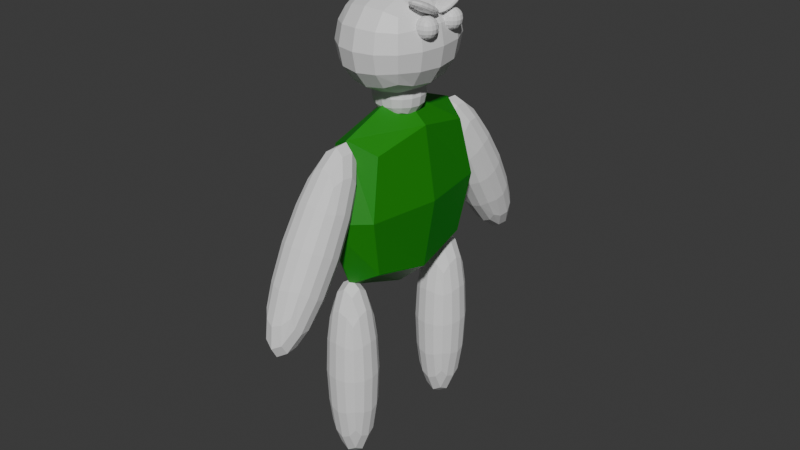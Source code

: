 # Source: CharacterModelAngry.blend  (saved by Blender 4.3.34; exported with 4.5.12 LTS)
import bpy
from mathutils import Matrix  # noqa: F401  (used for matrix-valued properties, if any)

bpy.ops.wm.read_factory_settings(use_empty=True)
scene = bpy.context.scene
scene.name = 'Scene'

# ---- collections
col_collection = bpy.data.collections.new('Collection'); scene.collection.children.link(col_collection)

# ---- images (referenced by path relative to the original .blend; pixels are not part of the script)
import os
ASSET_DIR = os.environ.get("B2B_ASSET_DIR", "")  # directory of the original .blend (textures are referenced by path, not embedded)
HERE = os.path.dirname(os.path.abspath(__file__))  # packed textures are extracted next to this script under _unpacked/

def load_image(name, relpath, width, height, colorspace="sRGB"):
    """Load a texture the original file referenced (path relative to the .blend, or extracted next to this script)."""
    p = next((c for c in (os.path.join(HERE, relpath), os.path.join(ASSET_DIR, relpath)) if relpath and os.path.exists(c)), "")
    if p:
        img = bpy.data.images.load(p, check_existing=True)
        img.name = name
    else:  # same state as the original file: an image datablock whose file is absent (Cycles renders it pink)
        img = bpy.data.images.new(name, width, height)
        img.source = "FILE"
        img.filepath = "//" + (relpath or name)
    img.colorspace_settings.name = colorspace
    return img
img_material_base_color = load_image('Material Base Color', '_unpacked/Material_Base_Color.1ebfc299.png', 1024, 1024, 'sRGB')

# ---- materials (node trees are filled in below, after node groups)
mat_material = bpy.data.materials.new('Material')
mat_material.alpha_threshold = 0.0
mat_material.roughness = 0.5
mat_material.line_color = (0.0, 0.0, 0.0, 1.0)
mat_material_001 = bpy.data.materials.new('Material.001')
mat_material_001.alpha_threshold = 0.0
mat_material_001.roughness = 0.5
mat_material_001.line_color = (0.0, 0.0, 0.0, 1.0)
mat_material_002 = bpy.data.materials.new('Material.002')
mat_material_002.alpha_threshold = 0.0
mat_material_002.roughness = 0.5
mat_material_002.line_color = (0.0, 0.0, 0.0, 1.0)
mat_material_006 = bpy.data.materials.new('Material.006')
mat_material_006.alpha_threshold = 0.0
mat_material_006.roughness = 0.5
mat_material_006.line_color = (0.0, 0.0, 0.0, 1.0)

# ---- material node trees
mat_material.use_nodes = True; mat_material.node_tree.nodes.clear()
_N = mat_material.node_tree.nodes; _L = mat_material.node_tree.links
n0 = _N.new('ShaderNodeOutputMaterial'); n0.name = 'Material Output'; n0.location = (300, 300)
n1 = _N.new('ShaderNodeBsdfPrincipled'); n1.name = 'Principled BSDF'; n1.location = (10, 300)
n1.inputs[3].default_value = 1.45
n2 = _N.new('ShaderNodeTexImage'); n2.name = 'Image Texture'; n2.location = (-280, 280)
n2.image = img_material_base_color
_L.new(n1.outputs[0], n0.inputs[0])
_L.new(n2.outputs[0], n1.inputs[0])
n0.is_active_output = True
mat_material_001.use_nodes = True; mat_material_001.node_tree.nodes.clear()
_N = mat_material_001.node_tree.nodes; _L = mat_material_001.node_tree.links
n0 = _N.new('ShaderNodeOutputMaterial'); n0.name = 'Material Output'; n0.location = (300, 300)
n1 = _N.new('ShaderNodeBsdfPrincipled'); n1.name = 'Principled BSDF'; n1.location = (10, 300)
n1.inputs[3].default_value = 1.45
_L.new(n1.outputs[0], n0.inputs[0])
n0.is_active_output = True
mat_material_002.use_nodes = True; mat_material_002.node_tree.nodes.clear()
_N = mat_material_002.node_tree.nodes; _L = mat_material_002.node_tree.links
n0 = _N.new('ShaderNodeOutputMaterial'); n0.name = 'Material Output'; n0.location = (300, 300)
n1 = _N.new('ShaderNodeBsdfPrincipled'); n1.name = 'Principled BSDF'; n1.location = (10, 300)
n1.inputs[3].default_value = 1.45
_L.new(n1.outputs[0], n0.inputs[0])
n0.is_active_output = True
mat_material_006.use_nodes = True; mat_material_006.node_tree.nodes.clear()
_N = mat_material_006.node_tree.nodes; _L = mat_material_006.node_tree.links
n0 = _N.new('ShaderNodeOutputMaterial'); n0.name = 'Material Output'; n0.location = (300, 300)
n1 = _N.new('ShaderNodeBsdfPrincipled'); n1.name = 'Principled BSDF'; n1.location = (10, 300)
n1.inputs[3].default_value = 1.45
_L.new(n1.outputs[0], n0.inputs[0])
n0.is_active_output = True

# ---- world
world_world = bpy.data.worlds.new('World'); scene.world = world_world
world_world.use_nodes = True; world_world.node_tree.nodes.clear()
_N = world_world.node_tree.nodes; _L = world_world.node_tree.links
n0 = _N.new('ShaderNodeOutputWorld'); n0.name = 'World Output'; n0.location = (300, 300)
n1 = _N.new('ShaderNodeBackground'); n1.name = 'Background'; n1.location = (10, 300)
n1.inputs[0].default_value = (0.05088, 0.05088, 0.05088, 1.0)
_L.new(n1.outputs[0], n0.inputs[0])
n0.is_active_output = True
world_world.color = (0.05088, 0.05088, 0.05088)
world_world.sun_shadow_jitter_overblur = 0.0

# ---- meshes
me_cube = bpy.data.meshes.new('Cube')
me_cube.from_pydata([(0.5, 0.5, 0.5), (0.5, 0.5, -0.5), (0.5, -0.5, 0.5), (0.5, -0.5, -0.5), (-0.5, 0.5, 0.5), (-0.5, 0.5, -0.5), (-0.5, -0.5, 0.5), (-0.5, -0.5, -0.5), (-0.6096, 1.583e-08, -0.6096), (5.588e-09, 0.6096, -0.6096), (0.6096, 0.6096, 1.863e-09), (-0.6096, -0.6096, -2.794e-09), (0.6096, -0.6096, 1.863e-09), (-0.6096, 0.6096, -2.794e-09), (-1.863e-09, -0.6096, 0.6096), (0.6096, -1.863e-09, 0.6096), (-9.313e-10, -0.6096, -0.6096), (-0.6096, 6.519e-09, 0.6096), (1.863e-09, 0.6096, 0.6096), (0.6096, -1.863e-09, -0.6096), (-6.519e-09, 8.382e-09, 0.8395), (1.304e-08, -0.8395, 4.657e-09), (-0.8395, 1.024e-08, 5.588e-09), (0.0, -5.588e-09, -0.8395), (0.8395, 9.313e-09, 0.0), (1.304e-08, 0.8395, 7.451e-09)], [], [(0, 18, 20, 15), (18, 4, 17, 20), (20, 17, 6, 14), (15, 20, 14, 2), (3, 12, 21, 16), (12, 2, 14, 21), (21, 14, 6, 11), (16, 21, 11, 7), (7, 11, 22, 8), (11, 6, 17, 22), (22, 17, 4, 13), (8, 22, 13, 5), (5, 9, 23, 8), (9, 1, 19, 23), (23, 19, 3, 16), (8, 23, 16, 7), (1, 10, 24, 19), (10, 0, 15, 24), (24, 15, 2, 12), (19, 24, 12, 3), (5, 13, 25, 9), (13, 4, 18, 25), (25, 18, 0, 10), (9, 25, 10, 1)])
_uv = me_cube.uv_layers.new(name='UVMap')
_uv.uv.foreach_set('vector', [0.625, 0.5, 0.75, 0.5, 0.75, 0.625, 0.625, 0.625, 0.75, 0.5, 0.875, 0.5, 0.875, 0.625, 0.75, 0.625, 0.75, 0.625, 0.875, 0.625, 0.875, 0.75, 0.75, 0.75, 0.625, 0.625, 0.75, 0.625, 0.75, 0.75, 0.625, 0.75, 0.375, 0.75, 0.5, 0.75, 0.5, 0.875, 0.375, 0.875, 0.5, 0.75, 0.625, 0.75, 0.625, 0.875, 0.5, 0.875, 0.5, 0.875, 0.625, 0.875, 0.625, 1.0, 0.5, 1.0, 0.375, 0.875, 0.5, 0.875, 0.5, 1.0, 0.375, 1.0, 0.375, 0.0, 0.5, 0.0, 0.5, 0.125, 0.375, 0.125, 0.5, 0.0, 0.625, 0.0, 0.625, 0.125, 0.5, 0.125, 0.5, 0.125, 0.625, 0.125, 0.625, 0.25, 0.5, 0.25, 0.375, 0.125, 0.5, 0.125, 0.5, 0.25, 0.375, 0.25, 0.125, 0.5, 0.25, 0.5, 0.25, 0.625, 0.125, 0.625, 0.25, 0.5, 0.375, 0.5, 0.375, 0.625, 0.25, 0.625, 0.25, 0.625, 0.375, 0.625, 0.375, 0.75, 0.25, 0.75, 0.125, 0.625, 0.25, 0.625, 0.25, 0.75, 0.125, 0.75, 0.375, 0.5, 0.5, 0.5, 0.5, 0.625, 0.375, 0.625, 0.5, 0.5, 0.625, 0.5, 0.625, 0.625, 0.5, 0.625, 0.5, 0.625, 0.625, 0.625, 0.625, 0.75, 0.5, 0.75, 0.375, 0.625, 0.5, 0.625, 0.5, 0.75, 0.375, 0.75, 0.375, 0.25, 0.5, 0.25, 0.5, 0.375, 0.375, 0.375, 0.5, 0.25, 0.625, 0.25, 0.625, 0.375, 0.5, 0.375, 0.5, 0.375, 0.625, 0.375, 0.625, 0.5, 0.5, 0.5, 0.375, 0.375, 0.5, 0.375, 0.5, 0.5, 0.375, 0.5])
me_cube.materials.append(mat_material)
me_cube.use_mirror_vertex_groups = False
me_cube.update()
me_cube_001 = bpy.data.meshes.new('Cube.001')
me_cube_001.from_pydata([(-1.0, -1.0, -1.0), (-1.0, -1.0, 1.0), (-1.0, 1.0, -1.0), (-1.0, 1.0, 1.0), (1.0, -1.0, -1.0), (1.0, -1.0, 1.0), (1.0, 1.0, -1.0), (1.0, 1.0, 1.0)], [], [(0, 1, 3, 2), (2, 3, 7, 6), (6, 7, 5, 4), (4, 5, 1, 0), (2, 6, 4, 0), (7, 3, 1, 5)])
_uv = me_cube_001.uv_layers.new(name='UVMap')
_uv.uv.foreach_set('vector', [0.375, 0.0, 0.625, 0.0, 0.625, 0.25, 0.375, 0.25, 0.375, 0.25, 0.625, 0.25, 0.625, 0.5, 0.375, 0.5, 0.375, 0.5, 0.625, 0.5, 0.625, 0.75, 0.375, 0.75, 0.375, 0.75, 0.625, 0.75, 0.625, 1.0, 0.375, 1.0, 0.125, 0.5, 0.375, 0.5, 0.375, 0.75, 0.125, 0.75, 0.625, 0.5, 0.875, 0.5, 0.875, 0.75, 0.625, 0.75])
me_cube_001.update()
me_cube_002 = bpy.data.meshes.new('Cube.002')
me_cube_002.from_pydata([(-1.0, -1.0, -1.0), (-1.0, -1.0, 1.0), (-1.0, 1.0, -1.0), (-1.0, 1.0, 1.0), (1.0, -1.0, -1.0), (1.0, -1.0, 1.0), (1.0, 1.0, -1.0), (1.0, 1.0, 1.0)], [], [(0, 1, 3, 2), (2, 3, 7, 6), (6, 7, 5, 4), (4, 5, 1, 0), (2, 6, 4, 0), (7, 3, 1, 5)])
_uv = me_cube_002.uv_layers.new(name='UVMap')
_uv.uv.foreach_set('vector', [0.375, 0.0, 0.625, 0.0, 0.625, 0.25, 0.375, 0.25, 0.375, 0.25, 0.625, 0.25, 0.625, 0.5, 0.375, 0.5, 0.375, 0.5, 0.625, 0.5, 0.625, 0.75, 0.375, 0.75, 0.375, 0.75, 0.625, 0.75, 0.625, 1.0, 0.375, 1.0, 0.125, 0.5, 0.375, 0.5, 0.375, 0.75, 0.125, 0.75, 0.625, 0.5, 0.875, 0.5, 0.875, 0.75, 0.625, 0.75])
me_cube_002.update()
me_cube_003 = bpy.data.meshes.new('Cube.003')
me_cube_003.from_pydata([(-1.0, -1.0, -1.0), (-1.0, -1.0, 1.0), (-1.0, 1.0, -1.0), (-1.0, 1.0, 1.0), (1.0, -1.0, -1.0), (1.0, -1.0, 1.0), (1.0, 1.0, -1.0), (1.0, 1.0, 1.0)], [], [(0, 1, 3, 2), (2, 3, 7, 6), (6, 7, 5, 4), (4, 5, 1, 0), (2, 6, 4, 0), (7, 3, 1, 5)])
_uv = me_cube_003.uv_layers.new(name='UVMap')
_uv.uv.foreach_set('vector', [0.375, 0.0, 0.625, 0.0, 0.625, 0.25, 0.375, 0.25, 0.375, 0.25, 0.625, 0.25, 0.625, 0.5, 0.375, 0.5, 0.375, 0.5, 0.625, 0.5, 0.625, 0.75, 0.375, 0.75, 0.375, 0.75, 0.625, 0.75, 0.625, 1.0, 0.375, 1.0, 0.125, 0.5, 0.375, 0.5, 0.375, 0.75, 0.125, 0.75, 0.625, 0.5, 0.875, 0.5, 0.875, 0.75, 0.625, 0.75])
me_cube_003.update()
me_cube_004 = bpy.data.meshes.new('Cube.004')
me_cube_004.from_pydata([(-1.0, -1.0, -1.0), (-1.0, -1.0, 1.0), (-1.0, 1.0, -1.0), (-1.0, 1.0, 1.0), (1.0, -1.0, -1.0), (1.0, -1.0, 1.0), (1.0, 1.0, -1.0), (1.0, 1.0, 1.0)], [], [(0, 1, 3, 2), (2, 3, 7, 6), (6, 7, 5, 4), (4, 5, 1, 0), (2, 6, 4, 0), (7, 3, 1, 5)])
_uv = me_cube_004.uv_layers.new(name='UVMap')
_uv.uv.foreach_set('vector', [0.375, 0.0, 0.625, 0.0, 0.625, 0.25, 0.375, 0.25, 0.375, 0.25, 0.625, 0.25, 0.625, 0.5, 0.375, 0.5, 0.375, 0.5, 0.625, 0.5, 0.625, 0.75, 0.375, 0.75, 0.375, 0.75, 0.625, 0.75, 0.625, 1.0, 0.375, 1.0, 0.125, 0.5, 0.375, 0.5, 0.375, 0.75, 0.125, 0.75, 0.625, 0.5, 0.875, 0.5, 0.875, 0.75, 0.625, 0.75])
me_cube_004.update()
me_cube_005 = bpy.data.meshes.new('Cube.005')
me_cube_005.from_pydata([(1.0, 1.0, 1.0), (1.0, 1.0, -1.0), (1.0, -1.0, 1.0), (1.0, -1.0, -1.0), (-1.0, 1.0, 1.0), (-1.0, 1.0, -1.0), (-1.0, -1.0, 1.0), (-1.0, -1.0, -1.0)], [], [(0, 4, 6, 2), (3, 2, 6, 7), (7, 6, 4, 5), (5, 1, 3, 7), (1, 0, 2, 3), (5, 4, 0, 1)])
_uv = me_cube_005.uv_layers.new(name='UVMap')
_uv.uv.foreach_set('vector', [0.625, 0.5, 0.875, 0.5, 0.875, 0.75, 0.625, 0.75, 0.375, 0.75, 0.625, 0.75, 0.625, 1.0, 0.375, 1.0, 0.375, 0.0, 0.625, 0.0, 0.625, 0.25, 0.375, 0.25, 0.125, 0.5, 0.375, 0.5, 0.375, 0.75, 0.125, 0.75, 0.375, 0.5, 0.625, 0.5, 0.625, 0.75, 0.375, 0.75, 0.375, 0.25, 0.625, 0.25, 0.625, 0.5, 0.375, 0.5])
me_cube_005.materials.append(mat_material_001)
me_cube_005.use_mirror_vertex_groups = False
me_cube_005.update()
me_cube_006 = bpy.data.meshes.new('Cube.006')
me_cube_006.from_pydata([(1.0, 1.0, 1.0), (1.0, 1.0, -1.0), (1.0, -1.0, 1.0), (1.0, -1.0, -1.0), (-1.0, 1.0, 1.0), (-1.0, 1.0, -1.0), (-1.0, -1.0, 1.0), (-1.0, -1.0, -1.0)], [], [(0, 4, 6, 2), (3, 2, 6, 7), (7, 6, 4, 5), (5, 1, 3, 7), (1, 0, 2, 3), (5, 4, 0, 1)])
_uv = me_cube_006.uv_layers.new(name='UVMap')
_uv.uv.foreach_set('vector', [0.625, 0.5, 0.875, 0.5, 0.875, 0.75, 0.625, 0.75, 0.375, 0.75, 0.625, 0.75, 0.625, 1.0, 0.375, 1.0, 0.375, 0.0, 0.625, 0.0, 0.625, 0.25, 0.375, 0.25, 0.125, 0.5, 0.375, 0.5, 0.375, 0.75, 0.125, 0.75, 0.375, 0.5, 0.625, 0.5, 0.625, 0.75, 0.375, 0.75, 0.375, 0.25, 0.625, 0.25, 0.625, 0.5, 0.375, 0.5])
me_cube_006.materials.append(mat_material_002)
me_cube_006.use_mirror_vertex_groups = False
me_cube_006.update()
me_cube_010 = bpy.data.meshes.new('Cube.010')
me_cube_010.from_pydata([(1.0, 1.0, 1.0), (1.0, 1.0, -1.0), (1.0, -1.0, 1.0), (1.0, -1.0, -1.0), (-1.0, 1.0, 1.0), (-1.0, 1.0, -1.0), (-1.0, -1.0, 1.0), (-1.0, -1.0, -1.0)], [], [(0, 4, 6, 2), (3, 2, 6, 7), (7, 6, 4, 5), (5, 1, 3, 7), (1, 0, 2, 3), (5, 4, 0, 1)])
_uv = me_cube_010.uv_layers.new(name='UVMap')
_uv.uv.foreach_set('vector', [0.625, 0.5, 0.875, 0.5, 0.875, 0.75, 0.625, 0.75, 0.375, 0.75, 0.625, 0.75, 0.625, 1.0, 0.375, 1.0, 0.375, 0.0, 0.625, 0.0, 0.625, 0.25, 0.375, 0.25, 0.125, 0.5, 0.375, 0.5, 0.375, 0.75, 0.125, 0.75, 0.375, 0.5, 0.625, 0.5, 0.625, 0.75, 0.375, 0.75, 0.375, 0.25, 0.625, 0.25, 0.625, 0.5, 0.375, 0.5])
me_cube_010.materials.append(mat_material_006)
me_cube_010.use_mirror_vertex_groups = False
me_cube_010.update()
me_cube_011 = bpy.data.meshes.new('Cube.011')
me_cube_011.from_pydata([(1.0, 1.0, 1.0), (1.0, 1.0, -1.0), (1.0, -1.0, 1.0), (1.0, -1.0, -1.0), (-1.0, 1.0, 1.0), (-1.0, 1.0, -1.0), (-1.0, -1.0, 1.0), (-1.0, -1.0, -1.0)], [], [(0, 4, 6, 2), (3, 2, 6, 7), (7, 6, 4, 5), (5, 1, 3, 7), (1, 0, 2, 3), (5, 4, 0, 1)])
_uv = me_cube_011.uv_layers.new(name='UVMap')
_uv.uv.foreach_set('vector', [0.625, 0.5, 0.875, 0.5, 0.875, 0.75, 0.625, 0.75, 0.375, 0.75, 0.625, 0.75, 0.625, 1.0, 0.375, 1.0, 0.375, 0.0, 0.625, 0.0, 0.625, 0.25, 0.375, 0.25, 0.125, 0.5, 0.375, 0.5, 0.375, 0.75, 0.125, 0.75, 0.375, 0.5, 0.625, 0.5, 0.625, 0.75, 0.375, 0.75, 0.375, 0.25, 0.625, 0.25, 0.625, 0.5, 0.375, 0.5])
me_cube_011.materials.append(mat_material_006)
me_cube_011.use_mirror_vertex_groups = False
me_cube_011.update()
me_cube_012 = bpy.data.meshes.new('Cube.012')
me_cube_012.from_pydata([(1.0, 1.0, 1.0), (1.0, 1.0, -1.0), (1.0, -1.0, 1.0), (1.0, -1.0, -1.0), (-1.0, 1.0, 1.0), (-1.0, 1.0, -1.0), (-1.0, -1.0, 1.0), (-1.0, -1.0, -1.0)], [], [(0, 4, 6, 2), (3, 2, 6, 7), (7, 6, 4, 5), (5, 1, 3, 7), (1, 0, 2, 3), (5, 4, 0, 1)])
_uv = me_cube_012.uv_layers.new(name='UVMap')
_uv.uv.foreach_set('vector', [0.625, 0.5, 0.875, 0.5, 0.875, 0.75, 0.625, 0.75, 0.375, 0.75, 0.625, 0.75, 0.625, 1.0, 0.375, 1.0, 0.375, 0.0, 0.625, 0.0, 0.625, 0.25, 0.375, 0.25, 0.125, 0.5, 0.375, 0.5, 0.375, 0.75, 0.125, 0.75, 0.375, 0.5, 0.625, 0.5, 0.625, 0.75, 0.375, 0.75, 0.375, 0.25, 0.625, 0.25, 0.625, 0.5, 0.375, 0.5])
me_cube_012.materials.append(mat_material_006)
me_cube_012.use_mirror_vertex_groups = False
me_cube_012.update()
me_cube_013 = bpy.data.meshes.new('Cube.013')
me_cube_013.from_pydata([(1.0, 1.0, 1.0), (1.0, 1.0, -1.0), (1.0, -1.0, 1.0), (1.0, -1.0, -1.0), (-1.0, 1.0, 1.0), (-1.0, 1.0, -1.0), (-1.0, -1.0, 1.0), (-1.0, -1.0, -1.0)], [], [(0, 4, 6, 2), (3, 2, 6, 7), (7, 6, 4, 5), (5, 1, 3, 7), (1, 0, 2, 3), (5, 4, 0, 1)])
_uv = me_cube_013.uv_layers.new(name='UVMap')
_uv.uv.foreach_set('vector', [0.625, 0.5, 0.875, 0.5, 0.875, 0.75, 0.625, 0.75, 0.375, 0.75, 0.625, 0.75, 0.625, 1.0, 0.375, 1.0, 0.375, 0.0, 0.625, 0.0, 0.625, 0.25, 0.375, 0.25, 0.125, 0.5, 0.375, 0.5, 0.375, 0.75, 0.125, 0.75, 0.375, 0.5, 0.625, 0.5, 0.625, 0.75, 0.375, 0.75, 0.375, 0.25, 0.625, 0.25, 0.625, 0.5, 0.375, 0.5])
me_cube_013.materials.append(mat_material_006)
me_cube_013.use_mirror_vertex_groups = False
me_cube_013.update()

# ---- objects
ob_torso = bpy.data.objects.new('Torso', me_cube)
ob_rightleg = bpy.data.objects.new('RightLeg', me_cube_001)
ob_leftleg = bpy.data.objects.new('LeftLeg', me_cube_002)
ob_lefthand = bpy.data.objects.new('LeftHand', me_cube_003)
ob_righthand = bpy.data.objects.new('Righthand', me_cube_004)
ob_neck = bpy.data.objects.new('Neck', me_cube_005)
ob_head = bpy.data.objects.new('Head', me_cube_006)
ob_righteye = bpy.data.objects.new('RightEye', me_cube_010)
ob_lefteye = bpy.data.objects.new('LeftEye', me_cube_011)
ob_rightbrow = bpy.data.objects.new('RightBrow', me_cube_012)
ob_rightbrow_001 = bpy.data.objects.new('RightBrow.001', me_cube_013)

# ---- transforms, parenting, visibility, modifiers, constraints
ob_torso.location = (0.0, 0.0, 2.259)
ob_torso.scale = (0.4254, 1.0, 1.0)
ob_torso.lock_rotations_4d = False
ob_torso.empty_display_type = 'ARROWS'
ob_torso.lineart.crease_threshold = 0.0
ob_rightleg.parent = ob_torso
ob_rightleg.matrix_parent_inverse = Matrix(((2.351, -0.0, 0.0, -0.0), (-0.0, 1.0, -0.0, 0.0), (0.0, -0.0, 1.0, -3.168), (-0.0, 0.0, -0.0, 1.0)))
ob_rightleg.location = (0.0, -0.5915, 1.759)
ob_rightleg.scale = (0.25, 0.25, 1.0)
_m = ob_rightleg.modifiers.new('Subdivision', 'SUBSURF')
ob_leftleg.parent = ob_torso
ob_leftleg.matrix_parent_inverse = Matrix(((2.351, -0.0, 0.0, -0.0), (-0.0, 1.0, -0.0, 0.0), (0.0, -0.0, 1.0, -3.168), (-0.0, 0.0, -0.0, 1.0)))
ob_leftleg.location = (0.0, 0.5716, 1.743)
ob_leftleg.scale = (0.2535, 0.2714, 1.0)
_m = ob_leftleg.modifiers.new('Subdivision', 'SUBSURF')
ob_lefthand.parent = ob_torso
ob_lefthand.matrix_parent_inverse = Matrix(((2.351, -0.0, 0.0, -0.0), (-0.0, 1.0, -0.0, 0.0), (0.0, -0.0, 1.0, -3.168), (-0.0, 0.0, -0.0, 1.0)))
ob_lefthand.location = (0.0, 1.02, 3.033)
ob_lefthand.rotation_euler = (0.5236, -0.0, 0.0)
ob_lefthand.scale = (0.2535, 0.2714, 1.0)
_m = ob_lefthand.modifiers.new('Subdivision', 'SUBSURF')
ob_righthand.parent = ob_torso
ob_righthand.matrix_parent_inverse = Matrix(((2.351, -0.0, 0.0, -0.0), (-0.0, 1.0, -0.0, 0.0), (0.0, -0.0, 1.0, -3.168), (-0.0, 0.0, -0.0, 1.0)))
ob_righthand.location = (0.0, -1.02, 3.032)
ob_righthand.rotation_euler = (-0.5061, -0.0, 0.0)
ob_righthand.scale = (0.2535, 0.2714, 1.0)
_m = ob_righthand.modifiers.new('Subdivision', 'SUBSURF')
ob_neck.parent = ob_torso
ob_neck.matrix_parent_inverse = Matrix(((2.351, -0.0, 0.0, -0.0), (-0.0, 1.0, -0.0, 0.0), (0.0, -0.0, 1.0, -3.168), (-0.0, 0.0, -0.0, 1.0)))
ob_neck.location = (0.0, 0.0, 3.997)
ob_neck.scale = (0.25, 0.25, 0.2356)
ob_neck.lock_rotations_4d = False
ob_neck.empty_display_type = 'ARROWS'
ob_neck.lineart.crease_threshold = 0.0
_m = ob_neck.modifiers.new('Subdivision', 'SUBSURF')
ob_head.parent = ob_torso
ob_head.matrix_parent_inverse = Matrix(((2.351, -0.0, 0.0, -0.0), (-0.0, 1.0, -0.0, 0.0), (0.0, -0.0, 1.0, -3.168), (-0.0, 0.0, -0.0, 1.0)))
ob_head.location = (0.0, 0.0, 4.434)
ob_head.scale = (0.5, 0.6273, 0.5)
ob_head.lock_rotations_4d = False
ob_head.empty_display_type = 'ARROWS'
ob_head.lineart.crease_threshold = 0.0
_m = ob_head.modifiers.new('Subdivision', 'SUBSURF')
ob_righteye.parent = ob_torso
ob_righteye.matrix_parent_inverse = Matrix(((2.351, -0.0, 0.0, -0.0), (-0.0, 1.0, -0.0, 0.0), (0.0, -0.0, 1.0, -3.197), (-0.0, 0.0, -0.0, 1.0)))
ob_righteye.location = (0.3794, -0.1516, 4.628)
ob_righteye.scale = (0.1, 0.1, 0.1)
ob_righteye.lock_rotations_4d = False
ob_righteye.empty_display_type = 'ARROWS'
ob_righteye.lineart.crease_threshold = 0.0
_m = ob_righteye.modifiers.new('Subdivision', 'SUBSURF')
ob_lefteye.parent = ob_torso
ob_lefteye.matrix_parent_inverse = Matrix(((2.351, -0.0, 0.0, -0.0), (-0.0, 1.0, -0.0, 0.0), (0.0, -0.0, 1.0, -3.197), (-0.0, 0.0, -0.0, 1.0)))
ob_lefteye.location = (0.3766, 0.1391, 4.632)
ob_lefteye.scale = (0.1, 0.1, 0.1)
ob_lefteye.lock_rotations_4d = False
ob_lefteye.empty_display_type = 'ARROWS'
ob_lefteye.lineart.crease_threshold = 0.0
_m = ob_lefteye.modifiers.new('Subdivision', 'SUBSURF')
ob_rightbrow.parent = ob_torso
ob_rightbrow.matrix_parent_inverse = Matrix(((2.351, -0.0, 0.0, -0.0), (-0.0, 1.0, -0.0, 0.0), (0.0, -0.0, 1.0, -3.197), (-0.0, 0.0, -0.0, 1.0)))
ob_rightbrow.location = (0.3394, -0.1382, 4.765)
ob_rightbrow.rotation_euler = (-0.4538, -0.0, 0.0)
ob_rightbrow.scale = (0.1, 0.1807, 0.04352)
ob_rightbrow.lock_rotations_4d = False
ob_rightbrow.empty_display_type = 'ARROWS'
ob_rightbrow.lineart.crease_threshold = 0.0
_m = ob_rightbrow.modifiers.new('Subdivision', 'SUBSURF')
ob_rightbrow_001.parent = ob_torso
ob_rightbrow_001.matrix_parent_inverse = Matrix(((2.351, -0.0, 0.0, -0.0), (-0.0, 1.0, -0.0, 0.0), (0.0, -0.0, 1.0, -3.197), (-0.0, 0.0, -0.0, 1.0)))
ob_rightbrow_001.location = (0.3447, 0.1344, 4.765)
ob_rightbrow_001.rotation_euler = (0.4538, -0.0, 0.0)
ob_rightbrow_001.scale = (0.1, 0.1807, 0.04352)
ob_rightbrow_001.lock_rotations_4d = False
ob_rightbrow_001.empty_display_type = 'ARROWS'
ob_rightbrow_001.lineart.crease_threshold = 0.0
_m = ob_rightbrow_001.modifiers.new('Subdivision', 'SUBSURF')

# ---- collection membership
col_collection.objects.link(ob_torso)
col_collection.objects.link(ob_rightleg)
col_collection.objects.link(ob_leftleg)
col_collection.objects.link(ob_lefthand)
col_collection.objects.link(ob_righthand)
col_collection.objects.link(ob_neck)
col_collection.objects.link(ob_head)
col_collection.objects.link(ob_righteye)
col_collection.objects.link(ob_lefteye)
col_collection.objects.link(ob_rightbrow)
col_collection.objects.link(ob_rightbrow_001)

# ---- scene / render settings (as saved in the file)
scene.frame_start = 1; scene.frame_end = 250; scene.frame_set(1)
scene.render.engine = 'BLENDER_EEVEE_NEXT'
bpy.context.view_layer.update()

# ---- added for rendering (the .blend has no active camera and no usable light): camera, sun
cam_auto = bpy.data.cameras.new('AutoCamera')
cam_auto.lens = 50.0
cam_auto.sensor_width = 36.0
cam_auto.clip_end = 1000.0
ob_auto_camera = bpy.data.objects.new('AutoCamera', cam_auto)
scene.collection.objects.link(ob_auto_camera)
ob_auto_camera.location = (5.13402, -6.1544, 6.03696)
ob_auto_camera.rotation_euler = (1.09748, -7.21219e-08, 0.694738)
scene.camera = ob_auto_camera
light_auto_sun = bpy.data.lights.new('AutoSun', 'SUN')
light_auto_sun.energy = 3.0
light_auto_sun.angle = 0.0523599
ob_auto_sun = bpy.data.objects.new('AutoSun', light_auto_sun)
scene.collection.objects.link(ob_auto_sun)
ob_auto_sun.rotation_euler = (0.872665, 0.174533, 0.523599)
bpy.context.view_layer.update()
